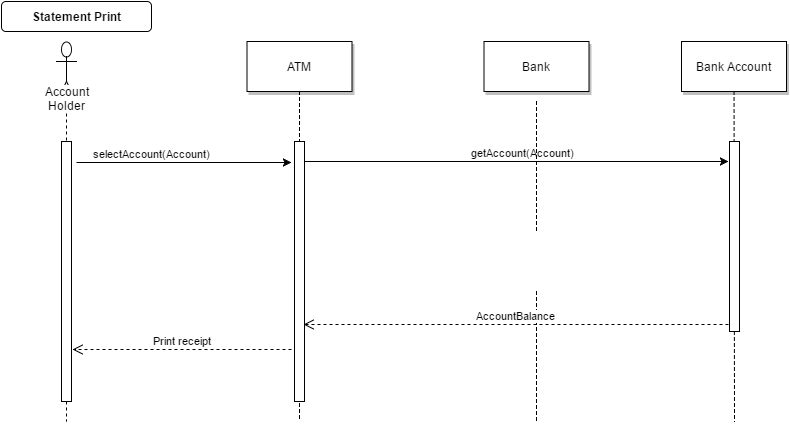

The diagram above was exported from draw.io. Its source (the exported page's mxGraphModel, read from the mxfile embedded in the PNG):
<mxGraphModel dx="1426" dy="706" grid="1" gridSize="10" guides="1" tooltips="1" connect="1" arrows="1" fold="1" page="1" pageScale="1" pageWidth="850" pageHeight="1100" math="0" shadow="0">
  <root>
    <mxCell id="0" />
    <mxCell id="1" parent="0" />
    <mxCell id="451da3cf3c4de59-1" value="selectAccount(Account)" style="edgeStyle=none;verticalLabelPosition=top;verticalAlign=bottom;labelPosition=left;align=right;html=1;" edge="1" parent="1">
      <mxGeometry width="100" height="100" as="geometry">
        <mxPoint x="125" y="181" as="sourcePoint" />
        <mxPoint x="340" y="181" as="targetPoint" />
        <mxPoint x="28" as="offset" />
      </mxGeometry>
    </mxCell>
    <mxCell id="451da3cf3c4de59-2" value="ATM" style="shadow=1;fillColor=#FFFFFF;strokeColor=#000000;html=1;" vertex="1" parent="1">
      <mxGeometry x="295.5" y="60" width="105" height="50" as="geometry" />
    </mxCell>
    <mxCell id="451da3cf3c4de59-3" value="Bank Account" style="shadow=1;fillColor=#FFFFFF;strokeColor=#000000;html=1;" vertex="1" parent="1">
      <mxGeometry x="730" y="60" width="105" height="50" as="geometry" />
    </mxCell>
    <mxCell id="451da3cf3c4de59-4" value="" style="edgeStyle=none;endArrow=none;dashed=1;html=1;" edge="1" parent="1" source="451da3cf3c4de59-3">
      <mxGeometry x="272.3350694444445" y="165" width="100" height="100" as="geometry">
        <mxPoint x="347.2588734567901" y="110" as="sourcePoint" />
        <mxPoint x="783" y="440" as="targetPoint" />
      </mxGeometry>
    </mxCell>
    <mxCell id="451da3cf3c4de59-5" value="" style="edgeStyle=elbowEdgeStyle;elbow=horizontal;endArrow=none;dashed=1;html=1;" edge="1" parent="1" source="451da3cf3c4de59-2">
      <mxGeometry x="230.00000000000003" y="310" width="100" height="100" as="geometry">
        <mxPoint x="230.00000000000003" y="410" as="sourcePoint" />
        <mxPoint x="348" y="440" as="targetPoint" />
      </mxGeometry>
    </mxCell>
    <mxCell id="451da3cf3c4de59-6" value="Statement Print" style="rounded=1;fontStyle=1;fillColor=#FFFFFF;strokeColor=#000000;html=1;" vertex="1" parent="1">
      <mxGeometry x="50" y="20" width="150" height="30" as="geometry" />
    </mxCell>
    <mxCell id="451da3cf3c4de59-7" value="Print receipt" style="html=1;verticalAlign=bottom;endArrow=open;dashed=1;endSize=8;exitX=-0.3;exitY=0.8;exitPerimeter=0;entryX=1.1;entryY=0.8;entryPerimeter=0;" edge="1" parent="1" source="451da3cf3c4de59-11" target="451da3cf3c4de59-10">
      <mxGeometry x="121" y="368" as="geometry">
        <mxPoint x="205" y="400" as="sourcePoint" />
        <mxPoint x="130" y="468" as="targetPoint" />
        <mxPoint as="offset" />
      </mxGeometry>
    </mxCell>
    <mxCell id="451da3cf3c4de59-8" value="getAccount(Account)" style="edgeStyle=none;verticalLabelPosition=top;verticalAlign=bottom;labelPosition=left;align=right;html=1;entryX=-0.1;entryY=0.105;entryPerimeter=0;" edge="1" parent="1" target="451da3cf3c4de59-12">
      <mxGeometry width="100" height="100" as="geometry">
        <mxPoint x="353" y="180" as="sourcePoint" />
        <mxPoint x="770" y="180" as="targetPoint" />
        <mxPoint x="60" as="offset" />
      </mxGeometry>
    </mxCell>
    <mxCell id="451da3cf3c4de59-9" value="Account Holder" style="shape=umlLifeline;participant=umlActor;perimeter=lifelinePerimeter;whiteSpace=wrap;html=1;container=1;collapsible=0;recursiveResize=0;verticalAlign=top;spacingTop=36;labelBackgroundColor=#ffffff;outlineConnect=0;size=60;rounded=0;shadow=0;glass=0;comic=0;" vertex="1" parent="1">
      <mxGeometry x="105" y="60" width="20" height="380" as="geometry" />
    </mxCell>
    <mxCell id="451da3cf3c4de59-10" value="" style="html=1;points=[];perimeter=orthogonalPerimeter;" vertex="1" parent="451da3cf3c4de59-9">
      <mxGeometry x="5" y="100" width="10" height="260" as="geometry" />
    </mxCell>
    <mxCell id="451da3cf3c4de59-11" value="" style="fillColor=#FFFFFF;strokeColor=#000000;html=1;" vertex="1" parent="1">
      <mxGeometry x="343" y="160" width="10" height="260" as="geometry" />
    </mxCell>
    <mxCell id="451da3cf3c4de59-12" value="" style="fillColor=#FFFFFF;strokeColor=#000000;html=1;" vertex="1" parent="1">
      <mxGeometry x="778" y="160" width="10" height="190" as="geometry" />
    </mxCell>
    <mxCell id="451da3cf3c4de59-15" value="Bank" style="shadow=1;fillColor=#FFFFFF;strokeColor=#000000;html=1;" vertex="1" parent="1">
      <mxGeometry x="532.5" y="60" width="105" height="50" as="geometry" />
    </mxCell>
    <mxCell id="451da3cf3c4de59-16" value="" style="edgeStyle=elbowEdgeStyle;elbow=horizontal;endArrow=none;dashed=1;html=1;" edge="1" parent="1">
      <mxGeometry x="467" y="320" width="100" height="100" as="geometry">
        <mxPoint x="585" y="310" as="sourcePoint" />
        <mxPoint x="585" y="440" as="targetPoint" />
      </mxGeometry>
    </mxCell>
    <mxCell id="451da3cf3c4de59-20" value="" style="edgeStyle=elbowEdgeStyle;elbow=horizontal;endArrow=none;dashed=1;html=1;" edge="1" parent="1">
      <mxGeometry x="467" y="320" width="100" height="100" as="geometry">
        <mxPoint x="585" y="120" as="sourcePoint" />
        <mxPoint x="585" y="250" as="targetPoint" />
      </mxGeometry>
    </mxCell>
    <mxCell id="451da3cf3c4de59-22" value="AccountBalance" style="html=1;verticalAlign=bottom;endArrow=open;dashed=1;endSize=8;exitX=-0.1;exitY=0.963;exitPerimeter=0;entryX=0.9;entryY=0.704;entryPerimeter=0;" edge="1" parent="1" source="451da3cf3c4de59-12" target="451da3cf3c4de59-11">
      <mxGeometry x="352" y="343" as="geometry">
        <mxPoint x="778" y="310" as="sourcePoint" />
        <mxPoint x="360" y="341" as="targetPoint" />
      </mxGeometry>
    </mxCell>
  </root>
</mxGraphModel>